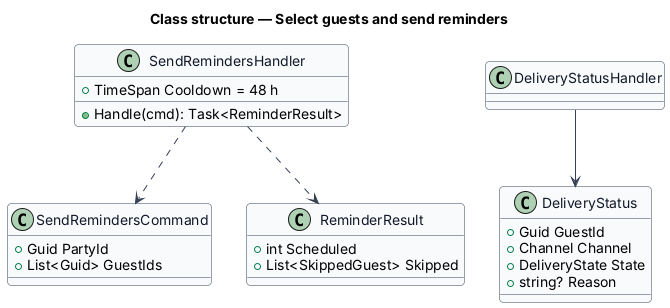

The diagram above was rendered by PlantUML. Its source (embedded in the PNG):
@startuml
skinparam backgroundColor #FFFFFF
skinparam shadowing false
skinparam roundcorner 8
skinparam defaultFontName Arial
skinparam ArrowColor #344054
skinparam class {
  BorderColor #344054
  FontColor #101828
  BackgroundColor #F9FAFB
}
title Class structure — Select guests and send reminders

class SendRemindersCommand {
  +Guid PartyId
  +List<Guid> GuestIds
}
class SendRemindersHandler {
  +TimeSpan Cooldown = 48 h
  +Handle(cmd): Task<ReminderResult>
}
class ReminderResult {
  +int Scheduled
  +List<SkippedGuest> Skipped
}
class DeliveryStatus {
  +Guid GuestId
  +Channel Channel
  +DeliveryState State
  +string? Reason
}
SendRemindersHandler ..> SendRemindersCommand
SendRemindersHandler ..> ReminderResult
DeliveryStatusHandler --> DeliveryStatus
@enduml